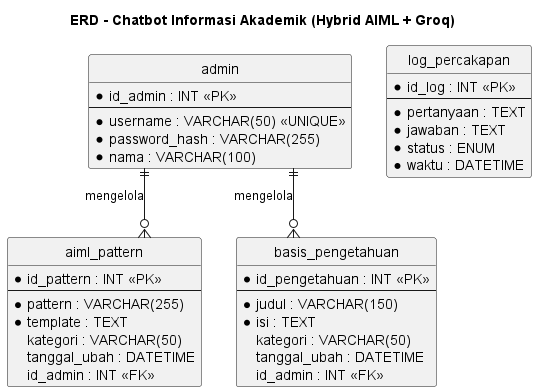

The diagram above was rendered by PlantUML. Its source (embedded in the PNG):
@startuml
title ERD - Chatbot Informasi Akademik (Hybrid AIML + Groq)

hide circle
skinparam linetype ortho

entity "admin" as admin {
    * id_admin : INT <<PK>>
    --
    * username : VARCHAR(50) <<UNIQUE>>
    * password_hash : VARCHAR(255)
    * nama : VARCHAR(100)
}

entity "aiml_pattern" as pattern {
    * id_pattern : INT <<PK>>
    --
    * pattern : VARCHAR(255)
    * template : TEXT
    kategori : VARCHAR(50)
    tanggal_ubah : DATETIME
    id_admin : INT <<FK>>
}

entity "basis_pengetahuan" as kb {
    * id_pengetahuan : INT <<PK>>
    --
    * judul : VARCHAR(150)
    * isi : TEXT
    kategori : VARCHAR(50)
    tanggal_ubah : DATETIME
    id_admin : INT <<FK>>
}

entity "log_percakapan" as log {
    * id_log : INT <<PK>>
    --
    * pertanyaan : TEXT
    * jawaban : TEXT
    * status : ENUM
    * waktu : DATETIME
}

admin ||--o{ pattern : "mengelola"
admin ||--o{ kb : "mengelola"

@enduml